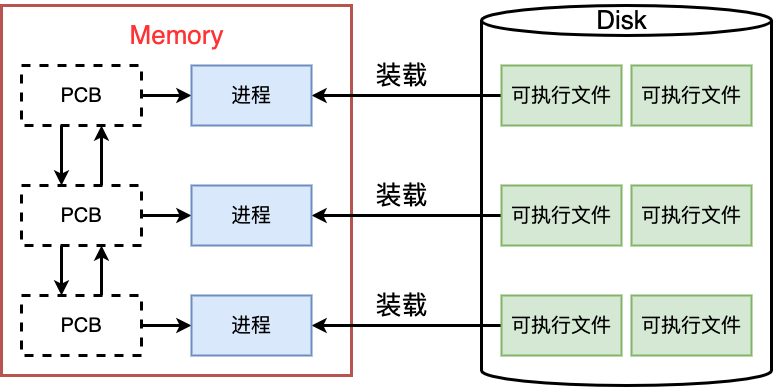

The diagram above was exported from draw.io. Its source (the exported page's mxGraphModel, read from the mxfile embedded in the PNG):
<mxGraphModel dx="1343" dy="1216" grid="1" gridSize="10" guides="1" tooltips="1" connect="1" arrows="1" fold="1" page="0" pageScale="1" pageWidth="827" pageHeight="1169" background="#ffffff" math="0" shadow="0">
  <root>
    <mxCell id="0" />
    <mxCell id="1" parent="0" />
    <mxCell id="t3FAZYs8-o730iFLkVLs-17" value="" style="rounded=0;whiteSpace=wrap;html=1;fillColor=none;strokeWidth=3;strokeColor=#b85450;" vertex="1" parent="1">
      <mxGeometry x="140" y="-70" width="350" height="370" as="geometry" />
    </mxCell>
    <mxCell id="t3FAZYs8-o730iFLkVLs-9" value="" style="shape=cylinder3;whiteSpace=wrap;html=1;boundedLbl=1;backgroundOutline=1;size=15;fillColor=none;strokeWidth=3;" vertex="1" parent="1">
      <mxGeometry x="620" y="-70" width="290" height="380" as="geometry" />
    </mxCell>
    <mxCell id="t3FAZYs8-o730iFLkVLs-10" value="&lt;font style=&quot;font-size: 26px;&quot;&gt;Disk&lt;/font&gt;" style="text;html=1;align=center;verticalAlign=middle;resizable=0;points=[];autosize=1;strokeColor=none;fillColor=none;" vertex="1" parent="1">
      <mxGeometry x="725" y="-75" width="70" height="40" as="geometry" />
    </mxCell>
    <mxCell id="t3FAZYs8-o730iFLkVLs-22" style="edgeStyle=orthogonalEdgeStyle;rounded=0;orthogonalLoop=1;jettySize=auto;html=1;strokeWidth=3;" edge="1" parent="1" source="t3FAZYs8-o730iFLkVLs-11" target="t3FAZYs8-o730iFLkVLs-19">
      <mxGeometry relative="1" as="geometry" />
    </mxCell>
    <mxCell id="t3FAZYs8-o730iFLkVLs-11" value="&lt;font style=&quot;font-size: 20px;&quot;&gt;可执行文件&lt;/font&gt;" style="rounded=0;whiteSpace=wrap;html=1;fillColor=#d5e8d4;strokeColor=#82b366;strokeWidth=2;" vertex="1" parent="1">
      <mxGeometry x="640" y="-10" width="120" height="60" as="geometry" />
    </mxCell>
    <mxCell id="t3FAZYs8-o730iFLkVLs-12" value="&lt;font style=&quot;font-size: 20px;&quot;&gt;可执行文件&lt;/font&gt;" style="rounded=0;whiteSpace=wrap;html=1;fillColor=#d5e8d4;strokeColor=#82b366;strokeWidth=2;" vertex="1" parent="1">
      <mxGeometry x="770" y="-10" width="120" height="60" as="geometry" />
    </mxCell>
    <mxCell id="t3FAZYs8-o730iFLkVLs-23" style="edgeStyle=orthogonalEdgeStyle;rounded=0;orthogonalLoop=1;jettySize=auto;html=1;strokeWidth=3;" edge="1" parent="1" source="t3FAZYs8-o730iFLkVLs-13" target="t3FAZYs8-o730iFLkVLs-20">
      <mxGeometry relative="1" as="geometry" />
    </mxCell>
    <mxCell id="t3FAZYs8-o730iFLkVLs-13" value="&lt;font style=&quot;font-size: 20px;&quot;&gt;可执行文件&lt;/font&gt;" style="rounded=0;whiteSpace=wrap;html=1;fillColor=#d5e8d4;strokeColor=#82b366;strokeWidth=2;" vertex="1" parent="1">
      <mxGeometry x="640" y="110" width="120" height="60" as="geometry" />
    </mxCell>
    <mxCell id="t3FAZYs8-o730iFLkVLs-14" value="&lt;font style=&quot;font-size: 20px;&quot;&gt;可执行文件&lt;/font&gt;" style="rounded=0;whiteSpace=wrap;html=1;fillColor=#d5e8d4;strokeColor=#82b366;strokeWidth=2;" vertex="1" parent="1">
      <mxGeometry x="770" y="110" width="120" height="60" as="geometry" />
    </mxCell>
    <mxCell id="t3FAZYs8-o730iFLkVLs-24" style="edgeStyle=orthogonalEdgeStyle;rounded=0;orthogonalLoop=1;jettySize=auto;html=1;strokeWidth=3;" edge="1" parent="1" source="t3FAZYs8-o730iFLkVLs-15" target="t3FAZYs8-o730iFLkVLs-21">
      <mxGeometry relative="1" as="geometry" />
    </mxCell>
    <mxCell id="t3FAZYs8-o730iFLkVLs-15" value="&lt;font style=&quot;font-size: 20px;&quot;&gt;可执行文件&lt;/font&gt;" style="rounded=0;whiteSpace=wrap;html=1;fillColor=#d5e8d4;strokeColor=#82b366;strokeWidth=2;" vertex="1" parent="1">
      <mxGeometry x="640" y="220" width="120" height="60" as="geometry" />
    </mxCell>
    <mxCell id="t3FAZYs8-o730iFLkVLs-16" value="&lt;font style=&quot;font-size: 20px;&quot;&gt;可执行文件&lt;/font&gt;" style="rounded=0;whiteSpace=wrap;html=1;fillColor=#d5e8d4;strokeColor=#82b366;strokeWidth=2;" vertex="1" parent="1">
      <mxGeometry x="770" y="220" width="120" height="60" as="geometry" />
    </mxCell>
    <mxCell id="t3FAZYs8-o730iFLkVLs-18" value="&lt;font color=&quot;#ff3333&quot; style=&quot;font-size: 26px;&quot;&gt;Memory&lt;/font&gt;" style="text;html=1;align=center;verticalAlign=middle;resizable=0;points=[];autosize=1;strokeColor=none;fillColor=none;" vertex="1" parent="1">
      <mxGeometry x="255" y="-60" width="120" height="40" as="geometry" />
    </mxCell>
    <mxCell id="t3FAZYs8-o730iFLkVLs-27" style="edgeStyle=orthogonalEdgeStyle;rounded=0;orthogonalLoop=1;jettySize=auto;html=1;startArrow=classic;startFill=1;endArrow=none;endFill=0;strokeWidth=3;" edge="1" parent="1" source="t3FAZYs8-o730iFLkVLs-19" target="t3FAZYs8-o730iFLkVLs-26">
      <mxGeometry relative="1" as="geometry" />
    </mxCell>
    <mxCell id="t3FAZYs8-o730iFLkVLs-19" value="&lt;span style=&quot;font-size: 20px;&quot;&gt;进程&lt;/span&gt;" style="rounded=0;whiteSpace=wrap;html=1;fillColor=#dae8fc;strokeColor=#6c8ebf;strokeWidth=2;" vertex="1" parent="1">
      <mxGeometry x="330" y="-10" width="120" height="60" as="geometry" />
    </mxCell>
    <mxCell id="t3FAZYs8-o730iFLkVLs-30" style="edgeStyle=orthogonalEdgeStyle;rounded=0;orthogonalLoop=1;jettySize=auto;html=1;startArrow=classic;startFill=1;endArrow=none;endFill=0;strokeWidth=3;" edge="1" parent="1" source="t3FAZYs8-o730iFLkVLs-20" target="t3FAZYs8-o730iFLkVLs-28">
      <mxGeometry relative="1" as="geometry" />
    </mxCell>
    <mxCell id="t3FAZYs8-o730iFLkVLs-20" value="&lt;font style=&quot;font-size: 20px;&quot;&gt;进程&lt;/font&gt;" style="rounded=0;whiteSpace=wrap;html=1;fillColor=#dae8fc;strokeColor=#6c8ebf;strokeWidth=2;" vertex="1" parent="1">
      <mxGeometry x="330" y="110" width="120" height="60" as="geometry" />
    </mxCell>
    <mxCell id="t3FAZYs8-o730iFLkVLs-31" style="edgeStyle=orthogonalEdgeStyle;rounded=0;orthogonalLoop=1;jettySize=auto;html=1;startArrow=classic;startFill=1;endArrow=none;endFill=0;strokeWidth=3;" edge="1" parent="1" source="t3FAZYs8-o730iFLkVLs-21" target="t3FAZYs8-o730iFLkVLs-29">
      <mxGeometry relative="1" as="geometry" />
    </mxCell>
    <mxCell id="t3FAZYs8-o730iFLkVLs-21" value="&lt;font style=&quot;font-size: 20px;&quot;&gt;进程&lt;/font&gt;" style="rounded=0;whiteSpace=wrap;html=1;fillColor=#dae8fc;strokeColor=#6c8ebf;strokeWidth=2;" vertex="1" parent="1">
      <mxGeometry x="330" y="220" width="120" height="60" as="geometry" />
    </mxCell>
    <mxCell id="t3FAZYs8-o730iFLkVLs-38" style="edgeStyle=orthogonalEdgeStyle;rounded=0;orthogonalLoop=1;jettySize=auto;html=1;strokeWidth=3;" edge="1" parent="1" source="t3FAZYs8-o730iFLkVLs-26" target="t3FAZYs8-o730iFLkVLs-28">
      <mxGeometry relative="1" as="geometry">
        <Array as="points">
          <mxPoint x="200" y="80" />
          <mxPoint x="200" y="80" />
        </Array>
      </mxGeometry>
    </mxCell>
    <mxCell id="t3FAZYs8-o730iFLkVLs-26" value="&lt;font style=&quot;font-size: 20px;&quot;&gt;PCB&lt;/font&gt;" style="rounded=0;whiteSpace=wrap;html=1;strokeWidth=3;gradientColor=none;dashed=1;" vertex="1" parent="1">
      <mxGeometry x="160" y="-10" width="120" height="60" as="geometry" />
    </mxCell>
    <mxCell id="t3FAZYs8-o730iFLkVLs-39" style="edgeStyle=orthogonalEdgeStyle;rounded=0;orthogonalLoop=1;jettySize=auto;html=1;strokeWidth=3;" edge="1" parent="1">
      <mxGeometry relative="1" as="geometry">
        <mxPoint x="240" y="110" as="sourcePoint" />
        <mxPoint x="240" y="50" as="targetPoint" />
      </mxGeometry>
    </mxCell>
    <mxCell id="t3FAZYs8-o730iFLkVLs-40" style="edgeStyle=orthogonalEdgeStyle;rounded=0;orthogonalLoop=1;jettySize=auto;html=1;strokeWidth=3;" edge="1" parent="1" source="t3FAZYs8-o730iFLkVLs-28" target="t3FAZYs8-o730iFLkVLs-29">
      <mxGeometry relative="1" as="geometry">
        <Array as="points">
          <mxPoint x="200" y="190" />
          <mxPoint x="200" y="190" />
        </Array>
      </mxGeometry>
    </mxCell>
    <mxCell id="t3FAZYs8-o730iFLkVLs-28" value="&lt;font style=&quot;font-size: 20px;&quot;&gt;PCB&lt;/font&gt;" style="rounded=0;whiteSpace=wrap;html=1;strokeWidth=3;gradientColor=none;dashed=1;" vertex="1" parent="1">
      <mxGeometry x="160" y="110" width="120" height="60" as="geometry" />
    </mxCell>
    <mxCell id="t3FAZYs8-o730iFLkVLs-41" style="edgeStyle=orthogonalEdgeStyle;rounded=0;orthogonalLoop=1;jettySize=auto;html=1;strokeWidth=3;" edge="1" parent="1">
      <mxGeometry relative="1" as="geometry">
        <mxPoint x="240" y="220" as="sourcePoint" />
        <mxPoint x="240" y="170" as="targetPoint" />
      </mxGeometry>
    </mxCell>
    <mxCell id="t3FAZYs8-o730iFLkVLs-29" value="&lt;font style=&quot;font-size: 20px;&quot;&gt;PCB&lt;/font&gt;" style="rounded=0;whiteSpace=wrap;html=1;strokeWidth=3;gradientColor=none;dashed=1;" vertex="1" parent="1">
      <mxGeometry x="160" y="220" width="120" height="60" as="geometry" />
    </mxCell>
    <mxCell id="t3FAZYs8-o730iFLkVLs-32" value="&lt;font style=&quot;font-size: 26px;&quot;&gt;装载&lt;/font&gt;" style="text;html=1;align=center;verticalAlign=middle;resizable=0;points=[];autosize=1;strokeColor=none;fillColor=none;" vertex="1" parent="1">
      <mxGeometry x="500" y="-20" width="80" height="40" as="geometry" />
    </mxCell>
    <mxCell id="t3FAZYs8-o730iFLkVLs-33" value="&lt;font style=&quot;font-size: 26px;&quot;&gt;装载&lt;/font&gt;" style="text;html=1;align=center;verticalAlign=middle;resizable=0;points=[];autosize=1;strokeColor=none;fillColor=none;" vertex="1" parent="1">
      <mxGeometry x="500" y="100" width="80" height="40" as="geometry" />
    </mxCell>
    <mxCell id="t3FAZYs8-o730iFLkVLs-34" value="&lt;font style=&quot;font-size: 26px;&quot;&gt;装载&lt;/font&gt;" style="text;html=1;align=center;verticalAlign=middle;resizable=0;points=[];autosize=1;strokeColor=none;fillColor=none;" vertex="1" parent="1">
      <mxGeometry x="500" y="210" width="80" height="40" as="geometry" />
    </mxCell>
  </root>
</mxGraphModel>